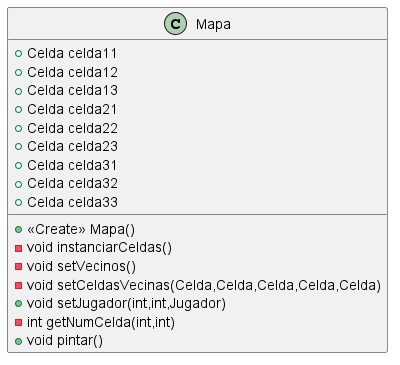

The diagram above was rendered by PlantUML. Its source (embedded in the PNG):
@startuml
class Mapa {
+ Celda celda11
+ Celda celda12
+ Celda celda13
+ Celda celda21
+ Celda celda22
+ Celda celda23
+ Celda celda31
+ Celda celda32
+ Celda celda33
+ <<Create>> Mapa()
- void instanciarCeldas()
- void setVecinos()
- void setCeldasVecinas(Celda,Celda,Celda,Celda,Celda)
+ void setJugador(int,int,Jugador)
- int getNumCelda(int,int)
+ void pintar()
}
@enduml